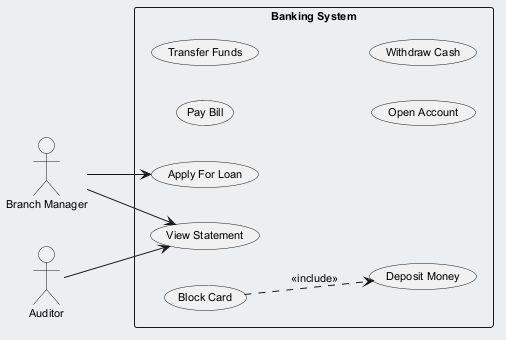

The diagram above was rendered by PlantUML. Its source (embedded in the PNG):
@startuml
skinparam backgroundColor #ECEFF1
skinparam classBackgroundColor #FFFFFF
skinparam classBorderColor #455A64
skinparam defaultFontSize 11
left to right direction
actor "Branch Manager" as BM
actor "Auditor" as A
rectangle "Banking System" {
  usecase "Apply For Loan" as UC_ApplyForLoan
  usecase "Pay Bill" as UC_PayBill
  usecase "Deposit Money" as UC_DepositMoney
  usecase "Transfer Funds" as UC_TransferFunds
  usecase "Open Account" as UC_OpenAccount
  usecase "View Statement" as UC_ViewStatement
  usecase "Withdraw Cash" as UC_WithdrawCash
  usecase "Block Card" as UC_BlockCard
}
BM --> UC_ApplyForLoan
BM --> UC_ViewStatement
A --> UC_ViewStatement
UC_BlockCard ..> UC_DepositMoney : <<include>>
@enduml